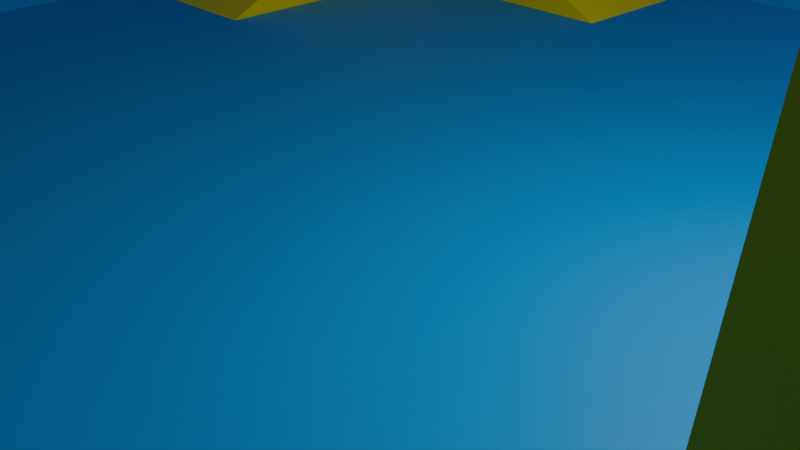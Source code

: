 # Source: NewGrounds.blend  (saved by Blender 4.5.90; exported with 4.5.12 LTS)
import bpy
from mathutils import Matrix  # noqa: F401  (used for matrix-valued properties, if any)

bpy.ops.wm.read_factory_settings(use_empty=True)
scene = bpy.context.scene
scene.name = 'Scene'

# ---- collections
col_collection = bpy.data.collections.new('Collection'); scene.collection.children.link(col_collection)

# ---- materials (node trees are filled in below, after node groups)
mat_floor = bpy.data.materials.new('Floor')
mat_ground = bpy.data.materials.new('Ground')

# ---- material node trees
mat_floor.use_nodes = True; mat_floor.node_tree.nodes.clear()
_N = mat_floor.node_tree.nodes; _L = mat_floor.node_tree.links
n0 = _N.new('ShaderNodeBsdfPrincipled'); n0.name = 'Principled BSDF'; n0.location = (-200, 100)
n0.inputs[0].default_value = (1.0, 0.7956, 0.0, 1.0)
n1 = _N.new('ShaderNodeOutputMaterial'); n1.name = 'Material Output'; n1.location = (200, 100)
_L.new(n0.outputs[0], n1.inputs[0])
n1.is_active_output = True
mat_ground.use_nodes = True; mat_ground.node_tree.nodes.clear()
_N = mat_ground.node_tree.nodes; _L = mat_ground.node_tree.links
n0 = _N.new('ShaderNodeBsdfPrincipled'); n0.name = 'Principled BSDF'; n0.location = (-200, 100)
n0.inputs[0].default_value = (0.0, 0.3153, 0.8004, 1.0)
n1 = _N.new('ShaderNodeOutputMaterial'); n1.name = 'Material Output'; n1.location = (200, 100)
_L.new(n0.outputs[0], n1.inputs[0])
n1.is_active_output = True

# ---- world
world_world = bpy.data.worlds.new('World'); scene.world = world_world
world_world.use_nodes = True; world_world.node_tree.nodes.clear()
_N = world_world.node_tree.nodes; _L = world_world.node_tree.links
n0 = _N.new('ShaderNodeOutputWorld'); n0.name = 'World Output'; n0.location = (200, 100)
n1 = _N.new('ShaderNodeBackground'); n1.name = 'Background'; n1.location = (-200, 100)
n1.inputs[0].default_value = (0.05088, 0.05088, 0.05088, 1.0)
_L.new(n1.outputs[0], n0.inputs[0])
n0.is_active_output = True
world_world.color = (0.05088, 0.05088, 0.05088)
world_world.sun_shadow_jitter_overblur = 0.0

# ---- cameras
cam_camera = bpy.data.cameras.new('Camera')
cam_camera.clip_end = 100.0
cam_camera.ortho_scale = 7.314

# ---- lights
light_light = bpy.data.lights.new('Light', 'POINT')
light_light.energy = 1000.0
light_light.shadow_soft_size = 0.1

# ---- meshes
me_cube_001 = bpy.data.meshes.new('Cube.001')
me_cube_001.from_pydata([(-9.0, -9.0, 0.0), (-9.0, -9.0, 2.0), (-9.0, -3.0, 0.0), (-9.0, -7.0, 2.0), (-3.0, -9.0, 0.0), (-7.0, -9.0, 2.0), (-3.0, -7.0, 0.0), (-7.0, -7.0, 2.0), (-7.0, -3.0, 0.0)], [], [(0, 1, 3, 2), (8, 7, 6), (6, 7, 5, 4), (4, 5, 1, 0), (6, 4, 0), (7, 3, 1, 5), (2, 3, 7, 8), (2, 8, 0), (8, 6, 0)])
_uv = me_cube_001.uv_layers.new(name='UVMap')
_uv.uv.foreach_set('vector', [0.375, 0.0, 0.625, 0.0, 0.625, 0.25, 0.375, 0.25, 0.375, 0.375, 0.625, 0.5, 0.375, 0.5, 0.375, 0.5, 0.625, 0.5, 0.625, 0.75, 0.375, 0.75, 0.375, 0.75, 0.625, 0.75, 0.625, 1.0, 0.375, 1.0, 0.375, 0.5, 0.375, 0.75, 0.125, 0.75, 0.625, 0.5, 0.875, 0.5, 0.875, 0.75, 0.625, 0.75, 0.375, 0.25, 0.625, 0.25, 0.625, 0.5, 0.375, 0.375, 0.125, 0.5, 0.25, 0.5, 0.125, 0.75, 0.25, 0.5, 0.375, 0.5, 0.125, 0.75])
me_cube_001.materials.append(mat_floor)
me_cube_001.update()
me_cube_002 = bpy.data.meshes.new('Cube.002')
me_cube_002.from_pydata([(-9.0, 9.0, 0.0), (-9.0, 9.0, 2.0), (-3.0, 9.0, 0.0), (-7.0, 9.0, 2.0), (-9.0, 3.0, 0.0), (-9.0, 7.0, 2.0), (-7.0, 3.0, 0.0), (-7.0, 7.0, 2.0), (-3.0, 7.0, 0.0), (-7.0, 7.0, 0.0)], [], [(0, 1, 3, 2), (7, 6, 9), (6, 7, 5, 4), (4, 5, 1, 0), (0, 9, 6, 4), (7, 3, 1, 5), (2, 3, 7, 8), (8, 7, 9), (2, 8, 9, 0)])
_uv = me_cube_002.uv_layers.new(name='UVMap')
_uv.uv.foreach_set('vector', [0.375, 0.0, 0.625, 0.0, 0.625, 0.25, 0.375, 0.25, 0.625, 0.5, 0.375, 0.5, 0.375, 0.4375, 0.375, 0.5, 0.625, 0.5, 0.625, 0.75, 0.375, 0.75, 0.375, 0.75, 0.625, 0.75, 0.625, 1.0, 0.375, 1.0, 0.125, 0.75, 0.3125, 0.5, 0.375, 0.5, 0.375, 0.75, 0.625, 0.5, 0.875, 0.5, 0.875, 0.75, 0.625, 0.75, 0.375, 0.25, 0.625, 0.25, 0.625, 0.5, 0.375, 0.375, 0.375, 0.375, 0.625, 0.5, 0.375, 0.4375, 0.125, 0.5, 0.25, 0.5, 0.3125, 0.5, 0.125, 0.75])
me_cube_002.materials.append(mat_floor)
me_cube_002.update()
me_cube_003 = bpy.data.meshes.new('Cube.003')
me_cube_003.from_pydata([(5.0, -3.0, 0.0), (5.0, -2.0, 4.0), (5.0, 9.0, 0.0), (5.0, 1.0, 4.0), (9.0, -1.0, 0.0), (9.0, -2.0, 4.0), (9.0, 9.0, 0.0), (9.0, 1.0, 4.0), (7.0, -1.0, 0.0), (7.0, -2.0, 4.0), (7.0, -3.0, 0.0)], [], [(0, 1, 3, 2), (2, 3, 7, 6), (6, 7, 5, 4), (9, 1, 0, 10), (2, 6, 4, 8), (3, 1, 9), (4, 5, 9, 8), (7, 3, 9), (5, 7, 9), (8, 9, 10), (0, 2, 8, 10)])
_uv = me_cube_003.uv_layers.new(name='UVMap')
_uv.uv.foreach_set('vector', [0.375, 0.0, 0.625, 0.0, 0.625, 0.25, 0.375, 0.25, 0.375, 0.25, 0.625, 0.25, 0.625, 0.5, 0.375, 0.5, 0.375, 0.5, 0.625, 0.5, 0.625, 0.75, 0.375, 0.75, 0.625, 0.875, 0.625, 1.0, 0.375, 1.0, 0.375, 0.9375, 0.125, 0.5, 0.375, 0.5, 0.375, 0.75, 0.25, 0.75, 0.875, 0.5, 0.875, 0.75, 0.75, 0.75, 0.375, 0.75, 0.625, 0.75, 0.625, 0.875, 0.375, 0.875, 0.625, 0.5, 0.875, 0.5, 0.75, 0.75, 0.625, 0.75, 0.625, 0.5, 0.75, 0.75, 0.375, 0.875, 0.625, 0.875, 0.375, 0.9375, 0.125, 0.75, 0.125, 0.5, 0.25, 0.75, 0.1875, 0.75])
me_cube_003.materials.append(mat_floor)
me_cube_003.update()
me_cube_004 = bpy.data.meshes.new('Cube.004')
me_cube_004.from_pydata([(-10.0, -10.0, -1.0), (-10.0, -10.0, 0.0), (-10.0, 10.0, -1.0), (-10.0, 10.0, 0.0), (10.0, -10.0, -1.0), (10.0, -10.0, 0.0), (10.0, 10.0, -1.0), (10.0, 10.0, 0.0), (-11.0, 10.0, -1.0), (-11.0, -10.0, -1.0), (-11.0, -10.0, 0.0), (-11.0, 10.0, 0.0), (11.0, 10.0, 0.0), (11.0, 10.0, -1.0), (11.0, -10.0, -1.0), (11.0, -10.0, 0.0), (-10.0, -11.0, -1.0), (-10.0, -11.0, 0.0), (10.0, -11.0, 0.0), (10.0, -11.0, -1.0), (-11.0, -11.0, -1.0), (-11.0, -11.0, 0.0), (11.0, -11.0, 0.0), (11.0, -11.0, -1.0), (-10.0, 11.0, 0.0), (-10.0, 11.0, -1.0), (10.0, 11.0, -1.0), (10.0, 11.0, 0.0), (-11.0, 11.0, 0.0), (-11.0, 11.0, -1.0), (11.0, 11.0, 0.0), (11.0, 11.0, -1.0), (-10.0, -11.0, 6.0), (-10.0, -10.0, 6.0), (-10.0, 10.0, 6.0), (11.0, 11.0, 6.0), (11.0, 10.0, 6.0), (10.0, 10.0, 6.0), (10.0, -10.0, 6.0), (-11.0, -10.0, 6.0), (-11.0, -11.0, 6.0), (-11.0, 10.0, 6.0), (11.0, -10.0, 6.0), (10.0, -11.0, 6.0), (11.0, -11.0, 6.0), (-10.0, 11.0, 6.0), (10.0, 11.0, 6.0), (-11.0, 11.0, 6.0)], [], [(27, 24, 45, 46), (17, 18, 43, 32), (14, 15, 22, 23), (30, 27, 46, 35), (2, 6, 4, 0), (7, 3, 1, 5), (9, 10, 11, 8), (7, 5, 38, 37), (18, 22, 44, 43), (2, 0, 9, 8), (13, 12, 15, 14), (4, 6, 13, 14), (15, 12, 36, 42), (12, 13, 31, 30), (18, 19, 23, 22), (19, 18, 17, 16), (16, 17, 21, 20), (0, 4, 19, 16), (9, 0, 16, 20), (4, 14, 23, 19), (10, 9, 20, 21), (11, 10, 39, 41), (24, 25, 29, 28), (25, 24, 27, 26), (26, 27, 30, 31), (2, 8, 29, 25), (28, 11, 41, 47), (13, 6, 26, 31), (6, 2, 25, 26), (8, 11, 28, 29), (34, 37, 46, 45), (37, 36, 35, 46), (42, 38, 43, 44), (33, 39, 40, 32), (33, 34, 41, 39), (37, 38, 42, 36), (38, 33, 32, 43), (41, 34, 45, 47), (10, 21, 40, 39), (1, 3, 34, 33), (22, 15, 42, 44), (12, 30, 35, 36), (21, 17, 32, 40), (5, 1, 33, 38), (3, 7, 37, 34), (24, 28, 47, 45)])
_uv = me_cube_004.uv_layers.new(name='UVMap')
_uv.uv.foreach_set('vector', [0.625, 0.5, 0.625, 0.25, 0.625, 0.25, 0.625, 0.5, 0.625, 1.0, 0.625, 0.75, 0.625, 0.75, 0.625, 1.0, 0.375, 0.75, 0.625, 0.75, 0.625, 0.75, 0.375, 0.75, 0.625, 0.5, 0.625, 0.5, 0.625, 0.5, 0.625, 0.5, 0.125, 0.5, 0.375, 0.5, 0.375, 0.75, 0.125, 0.75, 0.625, 0.5, 0.875, 0.5, 0.875, 0.75, 0.625, 0.75, 0.375, 0.0, 0.625, 0.0, 0.625, 0.25, 0.375, 0.25, 0.625, 0.5, 0.625, 0.75, 0.625, 0.75, 0.625, 0.5, 0.625, 0.75, 0.625, 0.75, 0.625, 0.75, 0.625, 0.75, 0.125, 0.5, 0.125, 0.75, 0.125, 0.75, 0.125, 0.5, 0.375, 0.5, 0.625, 0.5, 0.625, 0.75, 0.375, 0.75, 0.375, 0.75, 0.375, 0.5, 0.375, 0.5, 0.375, 0.75, 0.625, 0.75, 0.625, 0.5, 0.625, 0.5, 0.625, 0.75, 0.625, 0.5, 0.375, 0.5, 0.375, 0.5, 0.625, 0.5, 0.625, 0.75, 0.375, 0.75, 0.375, 0.75, 0.625, 0.75, 0.375, 0.75, 0.625, 0.75, 0.625, 1.0, 0.375, 1.0, 0.375, 1.0, 0.625, 1.0, 0.625, 1.0, 0.375, 1.0, 0.125, 0.75, 0.375, 0.75, 0.375, 0.75, 0.125, 0.75, 0.125, 0.75, 0.125, 0.75, 0.125, 0.75, 0.125, 0.75, 0.375, 0.75, 0.375, 0.75, 0.375, 0.75, 0.375, 0.75, 0.625, 0.0, 0.375, 0.0, 0.375, 0.0, 0.625, 0.0, 0.625, 0.25, 0.625, 0.0, 0.625, 0.0, 0.625, 0.25, 0.625, 0.25, 0.375, 0.25, 0.375, 0.25, 0.625, 0.25, 0.375, 0.25, 0.625, 0.25, 0.625, 0.5, 0.375, 0.5, 0.375, 0.5, 0.625, 0.5, 0.625, 0.5, 0.375, 0.5, 0.125, 0.5, 0.125, 0.5, 0.125, 0.5, 0.125, 0.5, 0.625, 0.25, 0.625, 0.25, 0.625, 0.25, 0.625, 0.25, 0.375, 0.5, 0.375, 0.5, 0.375, 0.5, 0.375, 0.5, 0.375, 0.5, 0.125, 0.5, 0.125, 0.5, 0.375, 0.5, 0.375, 0.25, 0.625, 0.25, 0.625, 0.25, 0.375, 0.25, 0.875, 0.5, 0.625, 0.5, 0.625, 0.5, 0.875, 0.5, 0.625, 0.5, 0.625, 0.5, 0.625, 0.5, 0.625, 0.5, 0.625, 0.75, 0.625, 0.75, 0.625, 0.75, 0.625, 0.75, 0.875, 0.75, 0.875, 0.75, 0.875, 0.75, 0.875, 0.75, 0.875, 0.75, 0.875, 0.5, 0.875, 0.5, 0.875, 0.75, 0.625, 0.5, 0.625, 0.75, 0.625, 0.75, 0.625, 0.5, 0.625, 0.75, 0.875, 0.75, 0.875, 0.75, 0.625, 0.75, 0.875, 0.5, 0.875, 0.5, 0.875, 0.5, 0.875, 0.5, 0.625, 0.0, 0.625, 0.0, 0.625, 0.0, 0.625, 0.0, 0.875, 0.75, 0.875, 0.5, 0.875, 0.5, 0.875, 0.75, 0.625, 0.75, 0.625, 0.75, 0.625, 0.75, 0.625, 0.75, 0.625, 0.5, 0.625, 0.5, 0.625, 0.5, 0.625, 0.5, 0.625, 1.0, 0.625, 1.0, 0.625, 1.0, 0.625, 1.0, 0.625, 0.75, 0.875, 0.75, 0.875, 0.75, 0.625, 0.75, 0.875, 0.5, 0.625, 0.5, 0.625, 0.5, 0.875, 0.5, 0.625, 0.25, 0.625, 0.25, 0.625, 0.25, 0.625, 0.25])
me_cube_004.materials.append(mat_ground)
me_cube_004.update()

# ---- objects
ob_light = bpy.data.objects.new('Light', light_light)
ob_camera = bpy.data.objects.new('Camera', cam_camera)
ob_cube_001 = bpy.data.objects.new('Cube.001', me_cube_001)
ob_cube_002 = bpy.data.objects.new('Cube.002', me_cube_002)
ob_cube_003 = bpy.data.objects.new('Cube.003', me_cube_003)
ob_cube = bpy.data.objects.new('Cube', me_cube_004)

# ---- transforms, parenting, visibility, modifiers, constraints
ob_light.location = (4.076, 1.005, 5.904)
ob_light.rotation_euler = (0.6503, 0.05522, 1.866)
ob_light.lock_rotations_4d = False
ob_light.empty_display_type = 'ARROWS'
ob_light.color = (0.0, 0.0, 0.0, 0.0)
ob_light.lineart.crease_threshold = 0.0
ob_camera.location = (7.359, -6.926, 4.958)
ob_camera.rotation_euler = (1.109, 0.0, 0.8149)
ob_camera.lock_rotations_4d = False
ob_camera.empty_display_type = 'ARROWS'
ob_camera.color = (0.0, 0.0, 0.0, 0.0)
ob_camera.display_type = 'WIRE'
ob_camera.lineart.crease_threshold = 0.0
ob_cube_001.location = (0.0, 0.0, 0.0)
ob_cube_002.location = (0.0, 0.0, 0.0)
ob_cube_003.location = (0.0, 0.0, 0.0)
ob_cube.location = (0.0, 0.0, 0.0)

# ---- collection membership
col_collection.objects.link(ob_light)
col_collection.objects.link(ob_camera)
col_collection.objects.link(ob_cube_001)
col_collection.objects.link(ob_cube_002)
col_collection.objects.link(ob_cube_003)
col_collection.objects.link(ob_cube)

# ---- scene / render settings (as saved in the file)
scene.camera = ob_camera
scene.frame_start = 1; scene.frame_end = 250; scene.frame_set(1)
scene.render.engine = 'BLENDER_EEVEE_NEXT'
bpy.context.view_layer.update()
